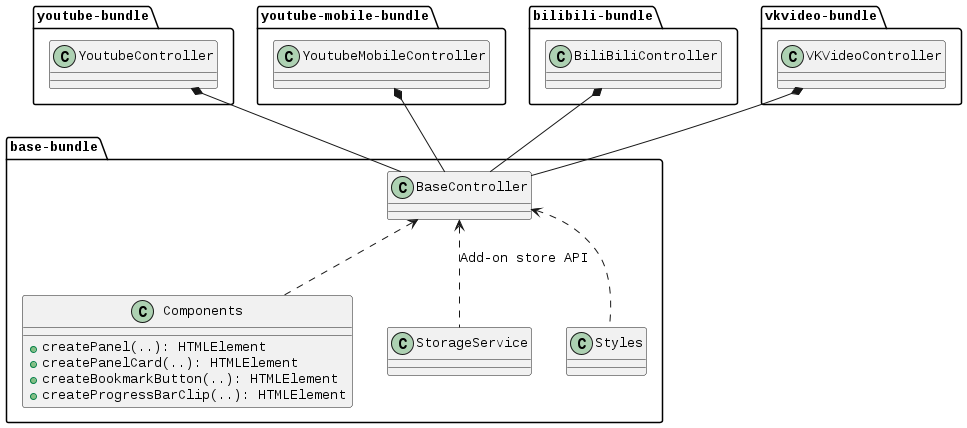

The diagram above was rendered by PlantUML. Its source (embedded in the PNG):
@startuml
package "base-bundle" {
  class BaseController
  class Components {
    + createPanel(..): HTMLElement
    + createPanelCard(..): HTMLElement
    + createBookmarkButton(..): HTMLElement
    + createProgressBarClip(..): HTMLElement
  }
  BaseController <.. StorageService: Add-on store API
  BaseController <.. Components
  BaseController <.. Styles
}

package "youtube-bundle" {
  class YoutubeController
}
package "youtube-mobile-bundle" {
  class YoutubeMobileController
}

package "bilibili-bundle" {
  class BiliBiliController
}

package "vkvideo-bundle" {
  class VKVideoController
}

YoutubeController *-- BaseController
YoutubeMobileController *-- BaseController
BiliBiliController *-- BaseController
VKVideoController *-- BaseController

@enduml